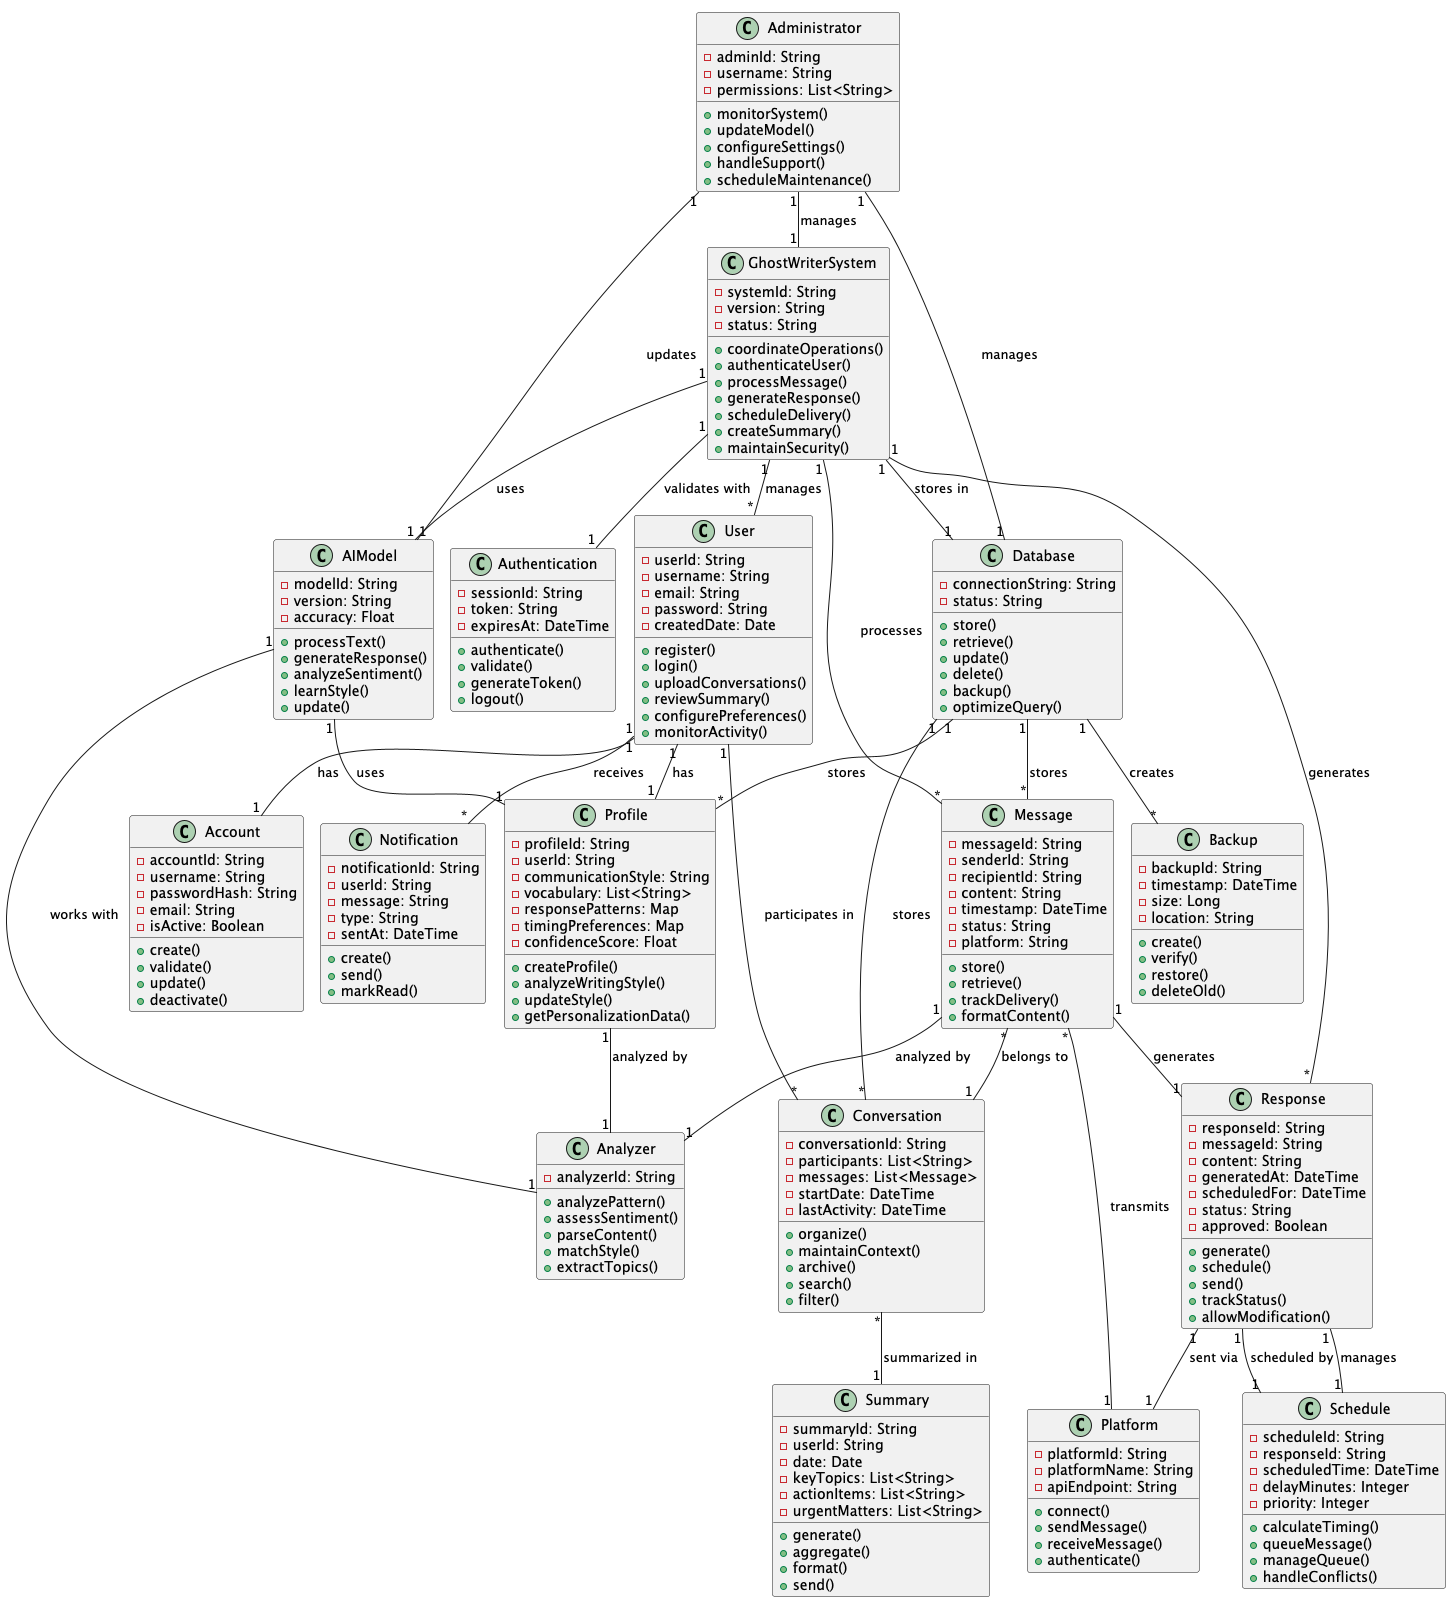

The diagram above was rendered by PlantUML. Its source (embedded in the PNG):
@startuml GhostWriter_Class_Diagram
!pragma layout smetana

class User {
  - userId: String
  - username: String
  - email: String
  - password: String
  - createdDate: Date
  + register()
  + login()
  + uploadConversations()
  + reviewSummary()
  + configurePreferences()
  + monitorActivity()
}

class Account {
  - accountId: String
  - username: String
  - passwordHash: String
  - email: String
  - isActive: Boolean
  + create()
  + validate()
  + update()
  + deactivate()
}

class Profile {
  - profileId: String
  - userId: String
  - communicationStyle: String
  - vocabulary: List<String>
  - responsePatterns: Map
  - timingPreferences: Map
  - confidenceScore: Float
  + createProfile()
  + analyzeWritingStyle()
  + updateStyle()
  + getPersonalizationData()
}

class GhostWriterSystem {
  - systemId: String
  - version: String
  - status: String
  + coordinateOperations()
  + authenticateUser()
  + processMessage()
  + generateResponse()
  + scheduleDelivery()
  + createSummary()
  + maintainSecurity()
}

class Message {
  - messageId: String
  - senderId: String
  - recipientId: String
  - content: String
  - timestamp: DateTime
  - status: String
  - platform: String
  + store()
  + retrieve()
  + trackDelivery()
  + formatContent()
}

class Response {
  - responseId: String
  - messageId: String
  - content: String
  - generatedAt: DateTime
  - scheduledFor: DateTime
  - status: String
  - approved: Boolean
  + generate()
  + schedule()
  + send()
  + trackStatus()
  + allowModification()
}

class Conversation {
  - conversationId: String
  - participants: List<String>
  - messages: List<Message>
  - startDate: DateTime
  - lastActivity: DateTime
  + organize()
  + maintainContext()
  + archive()
  + search()
  + filter()
}

class AIModel {
  - modelId: String
  - version: String
  - accuracy: Float
  + processText()
  + generateResponse()
  + analyzeSentiment()
  + learnStyle()
  + update()
}

class Analyzer {
  - analyzerId: String
  + analyzePattern()
  + assessSentiment()
  + parseContent()
  + matchStyle()
  + extractTopics()
}

class Schedule {
  - scheduleId: String
  - responseId: String
  - scheduledTime: DateTime
  - delayMinutes: Integer
  - priority: Integer
  + calculateTiming()
  + queueMessage()
  + manageQueue()
  + handleConflicts()
}

class Database {
  - connectionString: String
  - status: String
  + store()
  + retrieve()
  + update()
  + delete()
  + backup()
  + optimizeQuery()
}

class Summary {
  - summaryId: String
  - userId: String
  - date: Date
  - keyTopics: List<String>
  - actionItems: List<String>
  - urgentMatters: List<String>
  + generate()
  + aggregate()
  + format()
  + send()
}

class Platform {
  - platformId: String
  - platformName: String
  - apiEndpoint: String
  + connect()
  + sendMessage()
  + receiveMessage()
  + authenticate()
}

class Administrator {
  - adminId: String
  - username: String
  - permissions: List<String>
  + monitorSystem()
  + updateModel()
  + configureSettings()
  + handleSupport()
  + scheduleMaintenance()
}

class Authentication {
  - sessionId: String
  - token: String
  - expiresAt: DateTime
  + authenticate()
  + validate()
  + generateToken()
  + logout()
}

class Backup {
  - backupId: String
  - timestamp: DateTime
  - size: Long
  - location: String
  + create()
  + verify()
  + restore()
  + deleteOld()
}

class Notification {
  - notificationId: String
  - userId: String
  - message: String
  - type: String
  - sentAt: DateTime
  + create()
  + send()
  + markRead()
}

' Relationships
User "1" -- "1" Account : has
User "1" -- "1" Profile : has
User "1" -- "*" Conversation : participates in
User "1" -- "*" Notification : receives

GhostWriterSystem "1" -- "*" User : manages
GhostWriterSystem "1" -- "1" AIModel : uses
GhostWriterSystem "1" -- "1" Database : stores in
GhostWriterSystem "1" -- "*" Message : processes
GhostWriterSystem "1" -- "*" Response : generates
GhostWriterSystem "1" -- "1" Authentication : validates with

Message "1" -- "1" Response : generates
Message "*" -- "1" Conversation : belongs to
Message "1" -- "1" Analyzer : analyzed by

Response "1" -- "1" Schedule : scheduled by
Response "1" -- "1" Platform : sent via

Conversation "*" -- "1" Summary : summarized in

AIModel "1" -- "1" Analyzer : works with
AIModel "1" -- "1" Profile : uses

Profile "1" -- "1" Analyzer : analyzed by

Database "1" -- "*" Backup : creates
Database "1" -- "*" Profile : stores
Database "1" -- "*" Message : stores
Database "1" -- "*" Conversation : stores

Administrator "1" -- "1" GhostWriterSystem : manages
Administrator "1" -- "1" AIModel : updates
Administrator "1" -- "1" Database : manages

Platform "1" -- "*" Message : transmits

Schedule "1" -- "1" Response : manages

@enduml